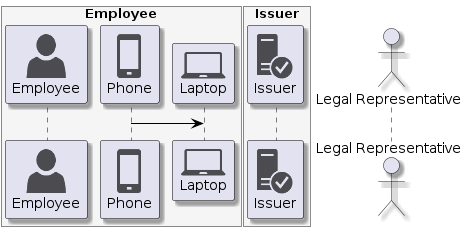

The diagram above was rendered by PlantUML. Its source (embedded in the PNG):
@startuml
skinparam shadowing true
skinparam ParticipantBorderColor black
skinparam arrowcolor black
skinparam SequenceLifeLineBorderColor black
skinparam SequenceLifeLineBackgroundColor PapayaWhip
!include <tupadr3/common>
!include <office/Servers/database_server>
!include <office/Servers/application_server>
!include <office/Concepts/firewall_orange>
!include <office/Clouds/cloud_disaster_red>
!include <office/Devices/cell_phone_generic>
!include <office/Devices/device_laptop>
!include <office/Security/trusted_application_server>
!include <office/Users/user>

box "Employee" #WhiteSmoke
    participant "<$user>\nEmployee" as user
    participant "<$cell_phone_generic>\nPhone" as phone
    participant "<$device_laptop>\nLaptop" as laptop
end box

box "Issuer" #WhiteSmoke
    participant "<$trusted_application_server>\nIssuer" as issuer
end box

actor "Legal Representative" as representative

phone -> laptop
@enduml